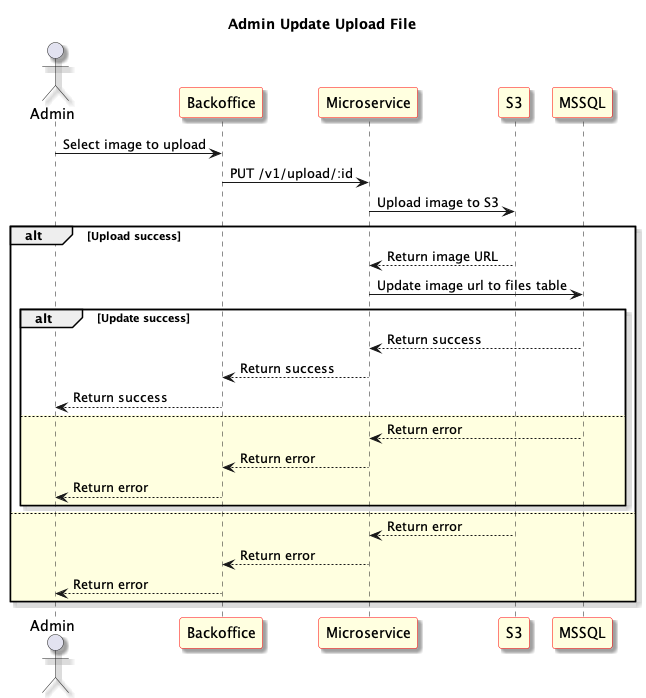

The diagram above was rendered by PlantUML. Its source (embedded in the PNG):
@startuml Admin Update Upload File
skinparam shadowing true
skinparam sequence {
	ParticipantBackgroundColor LightYellow
	ParticipantBorderColor red
}
Title: Admin Update Upload File
actor "Admin" as User1
participant "Backoffice" as Frontend
participant "Microservice" as Microservice
participant "S3" as S3
participant "MSSQL" as Database

User1 -> Frontend: Select image to upload

Frontend -> Microservice: PUT /v1/upload/:id

Microservice -> S3: Upload image to S3

alt Upload success
	S3 --> Microservice: Return image URL
	Microservice -> Database: Update image url to files table

	alt Update success
		Database --> Microservice: Return success
		Microservice --> Frontend: Return success
		User1 <-- Frontend: Return success
	else #LightYellow
		Database --> Microservice: Return error
		Microservice --> Frontend: Return error
		User1 <-- Frontend: Return error
	end
else #LightYellow
	S3 --> Microservice: Return error
	Microservice --> Frontend: Return error
	User1 <-- Frontend: Return error
end


@enduml